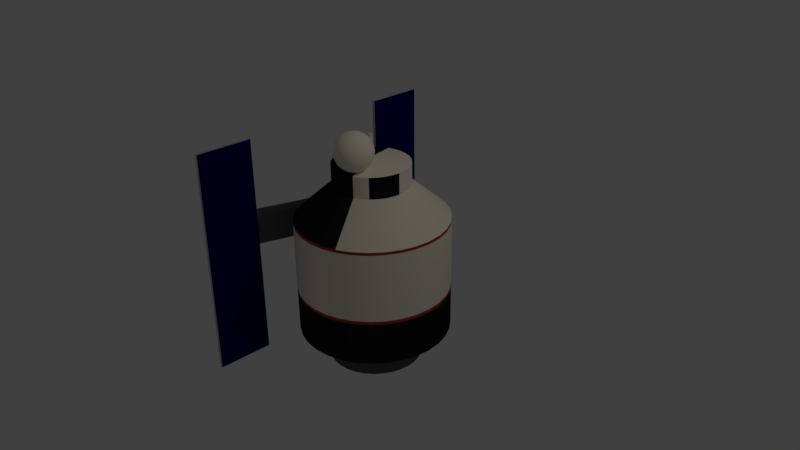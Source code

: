 # Source: Steins_Gate_Time_Machine.blend  (saved by Blender 2.77.0; exported with 4.5.12 LTS)
import bpy
from mathutils import Matrix  # noqa: F401  (used for matrix-valued properties, if any)

bpy.ops.wm.read_factory_settings(use_empty=True)
scene = bpy.context.scene
scene.name = 'Scene'

# ---- collections
col_collection_1 = bpy.data.collections.new('Collection 1'); scene.collection.children.link(col_collection_1)

# ---- materials (node trees are filled in below, after node groups)
mat_red_metal = bpy.data.materials.new('Red Metal')
mat_red_metal.alpha_threshold = 0.0
mat_red_metal.use_transparent_shadow = False
mat_red_metal.diffuse_color = (0.4315, 0.05473, 0.05473, 1.0)
mat_red_metal.roughness = 0.5
mat_white_metal = bpy.data.materials.new('White Metal')
mat_white_metal.alpha_threshold = 0.0
mat_white_metal.use_transparent_shadow = False
mat_white_metal.diffuse_color = (1.0, 0.912, 0.7428, 1.0)
mat_white_metal.roughness = 0.5
mat_black_metal = bpy.data.materials.new('Black Metal')
mat_black_metal.alpha_threshold = 0.0
mat_black_metal.use_transparent_shadow = False
mat_black_metal.diffuse_color = (0.01467, 0.01467, 0.01467, 1.0)
mat_black_metal.roughness = 0.5
mat_pv_panel = bpy.data.materials.new('PV Panel')
mat_pv_panel.alpha_threshold = 0.0
mat_pv_panel.use_transparent_shadow = False
mat_pv_panel.diffuse_color = (0.0, 1.297e-08, 0.0985, 1.0)
mat_pv_panel.roughness = 0.5
mat_shiny_gray_metal = bpy.data.materials.new('Shiny Gray Metal')
mat_shiny_gray_metal.alpha_threshold = 0.0
mat_shiny_gray_metal.use_transparent_shadow = False
mat_shiny_gray_metal.diffuse_color = (0.1107, 0.1107, 0.1107, 1.0)
mat_shiny_gray_metal.roughness = 0.5
mat_shiny_gray_metal.specular_intensity = 0.7951
mat_steel = bpy.data.materials.new('Steel')
mat_steel.alpha_threshold = 0.0
mat_steel.use_transparent_shadow = False
mat_steel.diffuse_color = (0.5382, 0.5382, 0.5382, 1.0)
mat_steel.specular_color = (0.6038, 0.6038, 0.6038)
mat_steel.roughness = 0.5
mat_steel.specular_intensity = 0.6721

# ---- node groups
ng_auto_smooth = bpy.data.node_groups.new('Auto Smooth', 'GeometryNodeTree')
_s = ng_auto_smooth.interface.new_socket(name='Geometry', in_out='OUTPUT', socket_type='NodeSocketGeometry')
_s = ng_auto_smooth.interface.new_socket(name='Geometry', in_out='INPUT', socket_type='NodeSocketGeometry')
_s = ng_auto_smooth.interface.new_socket(name='Angle', in_out='INPUT', socket_type='NodeSocketFloat')
_s.subtype = 'ANGLE'
_s.min_value = 0.0
_s.max_value = 3.142
ng_auto_smooth.is_modifier = True
_N = ng_auto_smooth.nodes; _L = ng_auto_smooth.links
n0 = _N.new('NodeGroupOutput'); n0.name = 'Group Output'; n0.location = (480, -100)
n1 = _N.new('NodeGroupInput'); n1.name = 'Group Input'; n1.location = (-420, -300)
n2 = _N.new('NodeGroupInput'); n2.name = 'Group Input.001'; n2.location = (-60, -100)
n3 = _N.new('GeometryNodeSetShadeSmooth'); n3.name = 'Set Shade Smooth'; n3.location = (120, -100)
n3.domain = 'EDGE'
n4 = _N.new('GeometryNodeSetShadeSmooth'); n4.name = 'Set Shade Smooth.001'; n4.location = (300, -100)
n5 = _N.new('GeometryNodeInputMeshEdgeAngle'); n5.name = 'Edge Angle'; n5.location = (-420, -220)
n6 = _N.new('GeometryNodeInputEdgeSmooth'); n6.name = 'Is Edge Smooth'; n6.location = (-60, -160)
n7 = _N.new('GeometryNodeInputShadeSmooth'); n7.name = 'Is Face Smooth'; n7.location = (-240, -340)
n8 = _N.new('FunctionNodeBooleanMath'); n8.name = 'Boolean Math'; n8.location = (-60, -220)
n9 = _N.new('FunctionNodeCompare'); n9.name = 'Compare'; n9.location = (-240, -180)
n9.operation = 'LESS_EQUAL'
_L.new(n5.outputs[0], n9.inputs[0])
_L.new(n4.outputs[0], n0.inputs[0])
_L.new(n1.outputs[1], n9.inputs[1])
_L.new(n9.outputs[0], n8.inputs[0])
_L.new(n7.outputs[0], n8.inputs[1])
_L.new(n2.outputs[0], n3.inputs[0])
_L.new(n6.outputs[0], n3.inputs[1])
_L.new(n3.outputs[0], n4.inputs[0])
_L.new(n8.outputs[0], n3.inputs[2])
n0.is_active_output = True

# ---- material node trees

# ---- world
world_world = bpy.data.worlds.new('World'); scene.world = world_world
world_world.color = (0.05088, 0.05088, 0.05088)
world_world.use_sun_shadow = False
world_world.sun_shadow_jitter_overblur = 0.0
world_world.cycles.sampling_method = 'MANUAL'

# ---- cameras
cam_camera = bpy.data.cameras.new('Camera')
cam_camera.clip_end = 100.0
cam_camera.lens = 35.0
cam_camera.sensor_width = 32.0
cam_camera.sensor_height = 18.0
cam_camera.ortho_scale = 7.314
cam_camera.dof.focus_distance = 0.0
cam_camera.dof.aperture_fstop = 128.0

# ---- lights
light_lamp = bpy.data.lights.new('Lamp', 'POINT')
light_lamp.transmission_factor = 0.0
light_lamp.cutoff_distance = 30.0
light_lamp.energy = 100.0
light_lamp.shadow_buffer_clip_start = 1.001
light_lamp.shadow_soft_size = 0.1
light_lamp.shadow_maximum_resolution = 0.006
light_lamp.use_absolute_resolution = True

# ---- meshes
me_time_machine_mesh = bpy.data.meshes.new('Time Machine Mesh')
me_time_machine_mesh.from_pydata([(0.0, 1.0, -1.0), (5.937e-08, 0.5, 1.0), (0.1951, 0.9808, -1.0), (0.09755, 0.4904, 1.0), (0.3827, 0.9239, -1.0), (0.1913, 0.4619, 1.0), (0.5556, 0.8315, -1.0), (0.2778, 0.4157, 1.0), (0.7071, 0.7071, -1.0), (0.3536, 0.3536, 1.0), (0.8315, 0.5556, -1.0), (0.4157, 0.2778, 1.0), (0.9239, 0.3827, -1.0), (0.4619, 0.1913, 1.0), (0.9808, 0.1951, -1.0), (0.4904, 0.09755, 1.0), (1.0, 7.55e-08, -1.0), (0.5, 1.802e-07, 1.0), (0.9808, -0.1951, -1.0), (0.4904, -0.09754, 1.0), (0.9239, -0.3827, -1.0), (0.4619, -0.1913, 1.0), (0.8315, -0.5556, -1.0), (0.4157, -0.2778, 1.0), (0.7071, -0.7071, -1.0), (0.3536, -0.3536, 1.0), (0.5556, -0.8315, -1.0), (0.2778, -0.4157, 1.0), (0.3827, -0.9239, -1.0), (0.1913, -0.4619, 1.0), (0.1951, -0.9808, -1.0), (0.09755, -0.4904, 1.0), (-3.258e-07, -1.0, -1.0), (-1.035e-07, -0.5, 1.0), (-0.1951, -0.9808, -1.0), (-0.09755, -0.4904, 1.0), (-0.3827, -0.9239, -1.0), (-0.1913, -0.4619, 1.0), (-0.5556, -0.8315, -1.0), (-0.2778, -0.4157, 1.0), (-0.7071, -0.7071, -1.0), (-0.3536, -0.3536, 1.0), (-0.8315, -0.5556, -1.0), (-0.4157, -0.2778, 1.0), (-0.9239, -0.3827, -1.0), (-0.4619, -0.1913, 1.0), (-0.9808, -0.1951, -1.0), (-0.4904, -0.09754, 1.0), (-1.0, 9.656e-07, -1.0), (-0.5, 6.253e-07, 1.0), (-0.9808, 0.1951, -1.0), (-0.4904, 0.09755, 1.0), (-0.9239, 0.3827, -1.0), (-0.4619, 0.1913, 1.0), (-0.8315, 0.5556, -1.0), (-0.4157, 0.2778, 1.0), (-0.7071, 0.7071, -1.0), (-0.3536, 0.3536, 1.0), (-0.5556, 0.8315, -1.0), (-0.2778, 0.4157, 1.0), (-0.3827, 0.9239, -1.0), (-0.1913, 0.4619, 1.0), (-0.1951, 0.9808, -1.0), (-0.09754, 0.4904, 1.0), (0.0, 1.0, -0.4342), (0.1951, 0.9808, -0.4342), (0.3827, 0.9239, -0.4342), (0.5556, 0.8315, -0.4342), (0.7071, 0.7071, -0.4342), (0.8315, 0.5556, -0.4342), (0.9239, 0.3827, -0.4342), (0.9808, 0.1951, -0.4342), (1.0, 7.55e-08, -0.4342), (0.9808, -0.1951, -0.4342), (0.9239, -0.3827, -0.4342), (0.8315, -0.5556, -0.4342), (0.7071, -0.7071, -0.4342), (0.5556, -0.8315, -0.4342), (0.3827, -0.9239, -0.4342), (0.1951, -0.9808, -0.4342), (-3.258e-07, -1.0, -0.4342), (-0.1951, -0.9808, -0.4342), (-0.3827, -0.9239, -0.4342), (-0.5556, -0.8315, -0.4342), (-0.7071, -0.7071, -0.4342), (-0.8315, -0.5556, -0.4342), (-0.9239, -0.3827, -0.4342), (-0.9808, -0.1951, -0.4342), (-1.0, 9.656e-07, -0.4342), (-0.9808, 0.1951, -0.4342), (-0.9239, 0.3827, -0.4342), (-0.8315, 0.5556, -0.4342), (-0.7071, 0.7071, -0.4342), (-0.5556, 0.8315, -0.4342), (-0.3827, 0.9239, -0.4342), (-0.1951, 0.9808, -0.4342), (0.0, 1.0, -0.391), (0.1951, 0.9808, -0.391), (0.3827, 0.9239, -0.391), (0.5556, 0.8315, -0.391), (0.7071, 0.7071, -0.391), (0.8315, 0.5556, -0.391), (0.9239, 0.3827, -0.391), (0.9808, 0.1951, -0.391), (1.0, 7.55e-08, -0.391), (0.9808, -0.1951, -0.391), (0.9239, -0.3827, -0.391), (0.8315, -0.5556, -0.391), (0.7071, -0.7071, -0.391), (0.5556, -0.8315, -0.391), (0.3827, -0.9239, -0.391), (0.1951, -0.9808, -0.391), (-3.258e-07, -1.0, -0.391), (-0.1951, -0.9808, -0.391), (-0.3827, -0.9239, -0.391), (-0.5556, -0.8315, -0.391), (-0.7071, -0.7071, -0.391), (-0.8315, -0.5556, -0.391), (-0.9239, -0.3827, -0.391), (-0.9808, -0.1951, -0.391), (-1.0, 9.656e-07, -0.391), (-0.9808, 0.1951, -0.391), (-0.9239, 0.3827, -0.391), (-0.8315, 0.5556, -0.391), (-0.7071, 0.7071, -0.391), (-0.5556, 0.8315, -0.391), (-0.3827, 0.9239, -0.391), (-0.1951, 0.9808, -0.391), (0.0, 1.0, 0.5529), (0.1951, 0.9808, 0.5529), (0.3827, 0.9239, 0.5529), (0.5556, 0.8315, 0.5529), (0.7071, 0.7071, 0.5529), (0.8315, 0.5556, 0.5529), (0.9239, 0.3827, 0.5529), (0.9808, 0.1951, 0.5529), (1.0, 7.55e-08, 0.5529), (0.9808, -0.1951, 0.5529), (0.9239, -0.3827, 0.5529), (0.8315, -0.5556, 0.5529), (0.7071, -0.7071, 0.5529), (0.5556, -0.8315, 0.5529), (0.3827, -0.9239, 0.5529), (0.1951, -0.9808, 0.5529), (-3.258e-07, -1.0, 0.5529), (-0.1951, -0.9808, 0.5529), (-0.3827, -0.9239, 0.5529), (-0.5556, -0.8315, 0.5529), (-0.7071, -0.7071, 0.5529), (-0.8315, -0.5556, 0.5529), (-0.9239, -0.3827, 0.5529), (-0.9808, -0.1951, 0.5529), (-1.0, 9.656e-07, 0.5529), (-0.9808, 0.1951, 0.5529), (-0.9239, 0.3827, 0.5529), (-0.8315, 0.5556, 0.5529), (-0.7071, 0.7071, 0.5529), (-0.5556, 0.8315, 0.5529), (-0.3827, 0.9239, 0.5529), (-0.1951, 0.9808, 0.5529), (0.09755, 0.4904, 1.28), (5.937e-08, 0.5, 1.28), (0.1913, 0.4619, 1.28), (0.2778, 0.4157, 1.28), (0.3536, 0.3536, 1.28), (0.4157, 0.2778, 1.28), (0.4619, 0.1913, 1.28), (0.4904, 0.09755, 1.28), (0.5, 1.802e-07, 1.28), (0.4904, -0.09754, 1.28), (0.4619, -0.1913, 1.28), (0.4157, -0.2778, 1.28), (0.3536, -0.3536, 1.28), (0.2778, -0.4157, 1.28), (0.1913, -0.4619, 1.28), (0.09755, -0.4904, 1.28), (-1.035e-07, -0.5, 1.28), (-0.09755, -0.4904, 1.28), (-0.1913, -0.4619, 1.28), (-0.2778, -0.4157, 1.28), (-0.3536, -0.3536, 1.28), (-0.4157, -0.2778, 1.28), (-0.4619, -0.1913, 1.28), (-0.4904, -0.09754, 1.28), (-0.5, 6.253e-07, 1.28), (-0.4904, 0.09755, 1.28), (-0.4619, 0.1913, 1.28), (-0.4157, 0.2778, 1.28), (-0.3536, 0.3536, 1.28), (-0.2778, 0.4157, 1.28), (-0.1913, 0.4619, 1.28), (-0.09754, 0.4904, 1.28), (0.00848, 0.04263, 1.338), (1.08e-07, 0.04346, 1.338), (0.01663, 0.04016, 1.338), (0.02415, 0.03614, 1.338), (0.03073, 0.03073, 1.338), (0.03614, 0.02415, 1.338), (0.04016, 0.01663, 1.338), (0.04263, 0.00848, 1.338), (0.04346, 3.007e-07, 1.338), (0.04263, -0.008479, 1.338), (0.04016, -0.01663, 1.338), (0.03614, -0.02415, 1.338), (0.03073, -0.03073, 1.338), (0.02415, -0.03614, 1.338), (0.01663, -0.04016, 1.338), (0.00848, -0.04263, 1.338), (9.386e-08, -0.04346, 1.338), (-0.008479, -0.04263, 1.338), (-0.01663, -0.04016, 1.338), (-0.02415, -0.03614, 1.338), (-0.03073, -0.03073, 1.338), (-0.03614, -0.02415, 1.338), (-0.04016, -0.01663, 1.338), (-0.04263, -0.008479, 1.338), (-0.04346, 3.394e-07, 1.338), (-0.04263, 0.00848, 1.338), (-0.04016, 0.01663, 1.338), (-0.03614, 0.02415, 1.338), (-0.03073, 0.03073, 1.338), (-0.02415, 0.03614, 1.338), (-0.01663, 0.04016, 1.338), (-0.008479, 0.04263, 1.338), (0.004603, 0.02314, 1.338), (1.097e-07, 0.02359, 1.338), (0.009029, 0.0218, 1.338), (0.01311, 0.01962, 1.338), (0.01668, 0.01668, 1.338), (0.01962, 0.01311, 1.338), (0.0218, 0.009029, 1.338), (0.02314, 0.004603, 1.338), (0.02359, 3.049e-07, 1.338), (0.02314, -0.004603, 1.338), (0.0218, -0.009029, 1.338), (0.01962, -0.01311, 1.338), (0.01668, -0.01668, 1.338), (0.01311, -0.01962, 1.338), (0.009029, -0.0218, 1.338), (0.004603, -0.02314, 1.338), (1.02e-07, -0.02359, 1.338), (-0.004603, -0.02314, 1.338), (-0.009029, -0.0218, 1.338), (-0.01311, -0.01962, 1.338), (-0.01668, -0.01668, 1.338), (-0.01962, -0.01311, 1.338), (-0.0218, -0.009029, 1.338), (-0.02314, -0.004603, 1.338), (-0.02359, 3.259e-07, 1.338), (-0.02314, 0.004603, 1.338), (-0.0218, 0.009029, 1.338), (-0.01962, 0.01311, 1.338), (-0.01668, 0.01668, 1.338), (-0.01311, 0.01962, 1.338), (-0.009029, 0.0218, 1.338), (-0.004603, 0.02314, 1.338), (0.004603, 0.02314, 1.648), (1.097e-07, 0.02359, 1.648), (0.009029, 0.0218, 1.648), (0.01311, 0.01962, 1.648), (0.01668, 0.01668, 1.648), (0.01962, 0.01311, 1.648), (0.0218, 0.009029, 1.648), (0.02314, 0.004603, 1.648), (0.02359, 3.049e-07, 1.648), (0.02314, -0.004603, 1.648), (0.0218, -0.009029, 1.648), (0.01962, -0.01311, 1.648), (0.01668, -0.01668, 1.648), (0.01311, -0.01962, 1.648), (0.009029, -0.0218, 1.648), (0.004603, -0.02314, 1.648), (1.02e-07, -0.02359, 1.648), (-0.004603, -0.02314, 1.648), (-0.009029, -0.0218, 1.648), (-0.01311, -0.01962, 1.648), (-0.01668, -0.01668, 1.648), (-0.01962, -0.01311, 1.648), (-0.0218, -0.009029, 1.648), (-0.02314, -0.004603, 1.648), (-0.02359, 3.259e-07, 1.648), (-0.02314, 0.004603, 1.648), (-0.0218, 0.009029, 1.648), (-0.01962, 0.01311, 1.648), (-0.01668, 0.01668, 1.648), (-0.01311, 0.01962, 1.648), (-0.009029, 0.0218, 1.648), (-0.004603, 0.02314, 1.648), (0.1951, 0.9808, 0.5123), (0.3827, 0.9239, 0.5123), (0.5556, 0.8315, 0.5123), (0.7071, 0.7071, 0.5123), (0.8315, 0.5556, 0.5123), (0.9239, 0.3827, 0.5123), (0.9808, 0.1951, 0.5123), (1.0, 7.55e-08, 0.5123), (0.9808, -0.1951, 0.5123), (0.9239, -0.3827, 0.5123), (0.8315, -0.5556, 0.5123), (0.7071, -0.7071, 0.5123), (0.5556, -0.8315, 0.5123), (0.3827, -0.9239, 0.5123), (0.1951, -0.9808, 0.5123), (-3.258e-07, -1.0, 0.5123), (-0.1951, -0.9808, 0.5123), (-0.3827, -0.9239, 0.5123), (-0.5556, -0.8315, 0.5123), (-0.7071, -0.7071, 0.5123), (-0.8315, -0.5556, 0.5123), (-0.9239, -0.3827, 0.5123), (-0.9808, -0.1951, 0.5123), (-1.0, 9.656e-07, 0.5123), (-0.9808, 0.1951, 0.5123), (-0.9239, 0.3827, 0.5123), (-0.8315, 0.5556, 0.5123), (-0.7071, 0.7071, 0.5123), (-0.5556, 0.8315, 0.5123), (-0.3827, 0.9239, 0.5123), (-0.1951, 0.9808, 0.5123), (0.0, 1.0, 0.5123), (4.491e-08, 0.6218, -1.039), (0.1213, 0.6099, -1.039), (0.238, 0.5745, -1.039), (0.3455, 0.517, -1.039), (0.4397, 0.4397, -1.039), (0.517, 0.3455, -1.039), (0.5745, 0.238, -1.039), (0.6099, 0.1213, -1.039), (0.6218, 1.547e-07, -1.039), (0.6099, -0.1213, -1.039), (0.5745, -0.238, -1.039), (0.517, -0.3455, -1.039), (0.4397, -0.4397, -1.039), (0.3455, -0.517, -1.039), (0.238, -0.5745, -1.039), (0.1213, -0.6099, -1.039), (-1.577e-07, -0.6218, -1.039), (-0.1213, -0.6099, -1.039), (-0.238, -0.5745, -1.039), (-0.3455, -0.517, -1.039), (-0.4397, -0.4397, -1.039), (-0.517, -0.3455, -1.039), (-0.5745, -0.238, -1.039), (-0.6099, -0.1213, -1.039), (-0.6218, 7.082e-07, -1.039), (-0.6099, 0.1213, -1.039), (-0.5745, 0.238, -1.039), (-0.517, 0.3455, -1.039), (-0.4397, 0.4397, -1.039), (-0.3455, 0.517, -1.039), (-0.238, 0.5745, -1.039), (-0.1213, 0.6099, -1.039), (4.491e-08, 0.6218, -1.43), (0.1213, 0.6099, -1.43), (0.238, 0.5745, -1.43), (0.3455, 0.517, -1.43), (0.4397, 0.4397, -1.43), (0.517, 0.3455, -1.43), (0.5745, 0.238, -1.43), (0.6099, 0.1213, -1.43), (0.6218, 1.547e-07, -1.43), (0.6099, -0.1213, -1.43), (0.5745, -0.238, -1.43), (0.517, -0.3455, -1.43), (0.4397, -0.4397, -1.43), (0.3455, -0.517, -1.43), (0.238, -0.5745, -1.43), (0.1213, -0.6099, -1.43), (-1.577e-07, -0.6218, -1.43), (-0.1213, -0.6099, -1.43), (-0.238, -0.5745, -1.43), (-0.3455, -0.517, -1.43), (-0.4397, -0.4397, -1.43), (-0.517, -0.3455, -1.43), (-0.5745, -0.238, -1.43), (-0.6099, -0.1213, -1.43), (-0.6218, 7.082e-07, -1.43), (-0.6099, 0.1213, -1.43), (-0.5745, 0.238, -1.43), (-0.517, 0.3455, -1.43), (-0.4397, 0.4397, -1.43), (-0.3455, 0.517, -1.43), (-0.238, 0.5745, -1.43), (-0.1213, 0.6099, -1.43), (-0.4653, -0.3109, -1.312), (-0.3957, -0.3957, -1.312), (0.5596, 1.688e-07, -1.312), (0.5489, 0.1092, -1.312), (-0.517, -0.2142, -1.312), (0.5489, -0.1092, -1.312), (-0.5489, -0.1092, -1.312), (0.517, -0.2142, -1.312), (-0.5596, 6.669e-07, -1.312), (0.4653, -0.3109, -1.312), (-0.5489, 0.1092, -1.312), (0.3957, -0.3957, -1.312), (-0.517, 0.2142, -1.312), (0.3109, -0.4653, -1.312), (-0.4653, 0.3109, -1.312), (0.2142, -0.517, -1.312), (0.1092, 0.5489, -1.312), (5.057e-08, 0.5596, -1.312), (-0.3957, 0.3957, -1.312), (0.1092, -0.5489, -1.312), (0.2142, 0.517, -1.312), (-0.3109, 0.4653, -1.312), (-1.318e-07, -0.5596, -1.312), (0.3109, 0.4653, -1.312), (-0.2142, 0.517, -1.312), (-0.1092, -0.5489, -1.312), (0.3957, 0.3957, -1.312), (-0.1092, 0.5489, -1.312), (-0.2142, -0.517, -1.312), (0.4653, 0.3109, -1.312), (-0.3109, -0.4653, -1.312), (0.517, 0.2142, -1.312), (-0.3957, -0.3957, -1.176), (0.5489, 0.1092, -1.176), (5.057e-08, 0.5596, -1.176), (-0.4653, -0.3109, -1.176), (0.5596, 1.688e-07, -1.176), (-0.517, -0.2142, -1.176), (0.5489, -0.1092, -1.176), (-0.5489, -0.1092, -1.176), (0.517, -0.2142, -1.176), (-0.5596, 6.669e-07, -1.176), (0.4653, -0.3109, -1.176), (-0.5489, 0.1092, -1.176), (0.3957, -0.3957, -1.176), (-0.517, 0.2142, -1.176), (0.3109, -0.4653, -1.176), (-0.4653, 0.3109, -1.176), (0.2142, -0.517, -1.176), (0.1092, 0.5489, -1.176), (-0.3957, 0.3957, -1.176), (0.1092, -0.5489, -1.176), (0.2142, 0.517, -1.176), (-0.3109, 0.4653, -1.176), (-1.318e-07, -0.5596, -1.176), (0.3109, 0.4653, -1.176), (-0.2142, 0.517, -1.176), (-0.1092, -0.5489, -1.176), (0.3957, 0.3957, -1.176), (-0.1092, 0.5489, -1.176), (-0.2142, -0.517, -1.176), (0.4653, 0.3109, -1.176), (-0.3109, -0.4653, -1.176), (0.517, 0.2142, -1.176), (-1.06, -1.764, -1.436), (-1.06, -1.014, -1.436), (-1.06, -1.764, -0.6864), (-1.06, -1.014, -0.6864), (-1.06, -1.764, 0.06362), (-1.06, -1.014, 0.06362), (-1.06, -1.764, 0.8136), (-1.06, -1.014, 0.8136), (-1.06, -1.764, 1.564), (-1.06, -1.014, 1.564), (-0.8022, -0.05269, 0.5097), (-0.8022, -0.05269, 0.1097), (-1.093, -1.392, 0.5097), (-1.093, -1.392, 0.1097), (-0.9977, 0.004688, 0.5097), (-0.9977, 0.004688, 0.1097), (-1.292, -1.349, 0.5097), (-1.292, -1.349, 0.1097), (-1.102, -1.764, -0.6864), (-1.102, -1.764, -1.436), (-1.102, -1.014, -1.436), (-1.102, -1.014, -0.6864), (-1.102, -1.764, 0.06362), (-1.102, -1.014, 0.06362), (-1.102, -1.764, 0.8136), (-1.102, -1.014, 0.8136), (-1.102, -1.764, 1.564), (-1.102, -1.014, 1.564), (-1.293, -0.9643, 0.5097), (-1.293, -0.9643, 0.1097), (-1.098, -1.022, 0.5097), (-1.098, -1.022, 0.1097), (-1.06, 1.763, -1.436), (-1.06, 1.013, -1.436), (-1.06, 1.763, -0.6864), (-1.06, 1.013, -0.6864), (-1.06, 1.763, 0.06362), (-1.06, 1.013, 0.06362), (-1.06, 1.763, 0.8136), (-1.06, 1.013, 0.8136), (-1.06, 1.763, 1.564), (-1.06, 1.013, 1.564), (-0.8022, 0.05156, 0.5097), (-0.8022, 0.05156, 0.1097), (-1.093, 1.391, 0.5097), (-1.093, 1.391, 0.1097), (-0.9977, -0.005819, 0.5097), (-0.9977, -0.005819, 0.1097), (-1.292, 1.348, 0.5097), (-1.292, 1.348, 0.1097), (-1.102, 1.763, -0.6864), (-1.102, 1.763, -1.436), (-1.102, 1.013, -1.436), (-1.102, 1.013, -0.6864), (-1.102, 1.763, 0.06362), (-1.102, 1.013, 0.06362), (-1.102, 1.763, 0.8136), (-1.102, 1.013, 0.8136), (-1.102, 1.763, 1.564), (-1.102, 1.013, 1.564), (-1.293, 0.9632, 0.5097), (-1.293, 0.9632, 0.1097), (-1.098, 1.021, 0.5097), (-1.098, 1.021, 0.1097), (0.0909, -0.3463, 1.284), (0.2718, -0.4777, 1.422), (0.0218, -0.5589, 1.422), (-0.1327, -0.3463, 1.422), (0.0218, -0.1336, 1.422), (0.2718, -0.2148, 1.422), (0.16, -0.5589, 1.646), (-0.09001, -0.4777, 1.646), (-0.09001, -0.2148, 1.646), (0.16, -0.1336, 1.646), (0.3145, -0.3463, 1.646), (0.0909, -0.3463, 1.784), (0.03269, -0.5254, 1.37), (0.05028, -0.4713, 1.322), (0.07149, -0.406, 1.292), (0.1417, -0.3832, 1.292), (0.1972, -0.4235, 1.322), (0.2433, -0.457, 1.37), (0.2239, -0.5167, 1.409), (0.1566, -0.5485, 1.403), (0.08349, -0.5623, 1.409), (0.2941, -0.2725, 1.409), (0.3036, -0.3463, 1.403), (0.2941, -0.4201, 1.409), (0.1417, -0.3094, 1.292), (0.1972, -0.269, 1.322), (0.2433, -0.2355, 1.37), (-0.09746, -0.3463, 1.37), (-0.04054, -0.3463, 1.322), (0.02811, -0.3463, 1.292), (-0.0301, -0.5254, 1.409), (-0.08115, -0.4713, 1.403), (-0.1169, -0.406, 1.409), (0.03269, -0.1671, 1.37), (0.05028, -0.2213, 1.322), (0.07149, -0.2865, 1.292), (-0.1169, -0.2865, 1.409), (-0.08115, -0.2213, 1.403), (-0.0301, -0.1671, 1.409), (0.08349, -0.1302, 1.409), (0.1566, -0.144, 1.403), (0.2239, -0.1758, 1.409), (0.3301, -0.3832, 1.597), (0.3287, -0.4235, 1.534), (0.3061, -0.457, 1.472), (0.3061, -0.2355, 1.472), (0.3287, -0.269, 1.534), (0.3301, -0.3094, 1.597), (0.1297, -0.5851, 1.597), (0.0909, -0.5963, 1.534), (0.05209, -0.5851, 1.472), (0.2627, -0.5167, 1.472), (0.2378, -0.5485, 1.534), (0.1999, -0.5623, 1.597), (-0.1243, -0.457, 1.597), (-0.1469, -0.4235, 1.534), (-0.1483, -0.3832, 1.472), (-0.01811, -0.5623, 1.472), (-0.05605, -0.5485, 1.534), (-0.08089, -0.5167, 1.597), (-0.08089, -0.1758, 1.597), (-0.05605, -0.144, 1.534), (-0.01811, -0.1302, 1.472), (-0.1483, -0.3094, 1.472), (-0.1469, -0.269, 1.534), (-0.1243, -0.2355, 1.597), (0.1999, -0.1302, 1.597), (0.2378, -0.144, 1.534), (0.2627, -0.1758, 1.472), (0.05209, -0.1074, 1.472), (0.0909, -0.09626, 1.534), (0.1297, -0.1074, 1.597), (0.2987, -0.406, 1.66), (0.2629, -0.4713, 1.666), (0.2119, -0.5254, 1.66), (0.09831, -0.5623, 1.66), (0.02518, -0.5485, 1.666), (-0.04209, -0.5167, 1.66), (-0.1123, -0.4201, 1.66), (-0.1218, -0.3463, 1.666), (-0.1123, -0.2725, 1.66), (-0.04209, -0.1758, 1.66), (0.02518, -0.144, 1.666), (0.09831, -0.1302, 1.66), (0.2119, -0.1671, 1.66), (0.2629, -0.2213, 1.666), (0.2987, -0.2865, 1.66), (0.1103, -0.406, 1.776), (0.1315, -0.4713, 1.747), (0.1491, -0.5254, 1.699), (0.2793, -0.3463, 1.699), (0.2223, -0.3463, 1.747), (0.1537, -0.3463, 1.776), (0.0401, -0.3832, 1.776), (-0.01543, -0.4235, 1.747), (-0.06149, -0.457, 1.699), (0.0401, -0.3094, 1.776), (-0.01543, -0.269, 1.747), (-0.06149, -0.2355, 1.699), (0.1103, -0.2865, 1.776), (0.1315, -0.2213, 1.747), (0.1491, -0.1671, 1.699), (0.1813, -0.2805, 1.758), (0.2504, -0.2805, 1.715), (0.2027, -0.2148, 1.715), (0.05635, -0.2399, 1.758), (0.0777, -0.1742, 1.715), (0.0004452, -0.1993, 1.715), (-0.02091, -0.3463, 1.758), (-0.07681, -0.3056, 1.715), (-0.07681, -0.3869, 1.715), (0.05635, -0.4526, 1.758), (0.0004452, -0.4932, 1.715), (0.0777, -0.5183, 1.715), (0.1813, -0.412, 1.758), (0.2027, -0.4777, 1.715), (0.2504, -0.412, 1.715), (0.3063, -0.2399, 1.603), (0.2932, -0.1993, 1.534), (0.2586, -0.1742, 1.603), (0.05635, -0.1085, 1.603), (0.01364, -0.1085, 1.534), (-0.02091, -0.1336, 1.603), (-0.1459, -0.3056, 1.603), (-0.1591, -0.3463, 1.534), (-0.1459, -0.3869, 1.603), (-0.02091, -0.5589, 1.603), (0.01364, -0.584, 1.534), (0.05635, -0.584, 1.603), (0.2586, -0.5183, 1.603), (0.2932, -0.4932, 1.534), (0.3063, -0.4526, 1.603), (0.1682, -0.1085, 1.534), (0.2027, -0.1336, 1.465), (0.1254, -0.1085, 1.465), (-0.1114, -0.1993, 1.534), (-0.07681, -0.1742, 1.465), (-0.1246, -0.2399, 1.465), (-0.1114, -0.4932, 1.534), (-0.1246, -0.4526, 1.465), (-0.07681, -0.5183, 1.465), (0.1682, -0.584, 1.534), (0.1254, -0.584, 1.465), (0.2027, -0.5589, 1.465), (0.3409, -0.3463, 1.534), (0.3277, -0.3869, 1.465), (0.3277, -0.3056, 1.465), (0.1813, -0.1993, 1.353), (0.1254, -0.2399, 1.311), (0.1041, -0.1742, 1.353), (-0.02091, -0.2148, 1.353), (0.0004457, -0.2805, 1.311), (-0.06865, -0.2805, 1.353), (-0.06865, -0.412, 1.353), (0.0004457, -0.412, 1.311), (-0.02091, -0.4777, 1.353), (0.2586, -0.3056, 1.353), (0.2586, -0.3869, 1.353), (0.2027, -0.3463, 1.311), (0.1041, -0.5183, 1.353), (0.1254, -0.4526, 1.311), (0.1813, -0.4932, 1.353)], [], [(128, 1, 3, 129), (129, 3, 5, 130), (130, 5, 7, 131), (131, 7, 9, 132), (132, 9, 11, 133), (133, 11, 13, 134), (134, 13, 15, 135), (135, 15, 17, 136), (136, 17, 19, 137), (137, 19, 21, 138), (138, 21, 23, 139), (139, 23, 25, 140), (140, 25, 27, 141), (141, 27, 29, 142), (142, 29, 31, 143), (143, 31, 33, 144), (144, 33, 35, 145), (145, 35, 37, 146), (146, 37, 39, 147), (147, 39, 41, 148), (148, 41, 43, 149), (149, 43, 45, 150), (150, 45, 47, 151), (151, 47, 49, 152), (152, 49, 51, 153), (153, 51, 53, 154), (154, 53, 55, 155), (155, 55, 57, 156), (156, 57, 59, 157), (157, 59, 61, 158), (45, 43, 181, 182), (158, 61, 63, 159), (159, 63, 1, 128), (16, 18, 329, 328), (62, 95, 64, 0), (60, 94, 95, 62), (58, 93, 94, 60), (56, 92, 93, 58), (54, 91, 92, 56), (52, 90, 91, 54), (50, 89, 90, 52), (48, 88, 89, 50), (46, 87, 88, 48), (44, 86, 87, 46), (42, 85, 86, 44), (40, 84, 85, 42), (38, 83, 84, 40), (36, 82, 83, 38), (34, 81, 82, 36), (32, 80, 81, 34), (30, 79, 80, 32), (28, 78, 79, 30), (26, 77, 78, 28), (24, 76, 77, 26), (22, 75, 76, 24), (20, 74, 75, 22), (18, 73, 74, 20), (16, 72, 73, 18), (14, 71, 72, 16), (12, 70, 71, 14), (10, 69, 70, 12), (8, 68, 69, 10), (6, 67, 68, 8), (4, 66, 67, 6), (2, 65, 66, 4), (0, 64, 65, 2), (95, 127, 96, 64), (94, 126, 127, 95), (93, 125, 126, 94), (92, 124, 125, 93), (91, 123, 124, 92), (90, 122, 123, 91), (89, 121, 122, 90), (88, 120, 121, 89), (87, 119, 120, 88), (86, 118, 119, 87), (85, 117, 118, 86), (84, 116, 117, 85), (83, 115, 116, 84), (82, 114, 115, 83), (81, 113, 114, 82), (80, 112, 113, 81), (79, 111, 112, 80), (78, 110, 111, 79), (77, 109, 110, 78), (76, 108, 109, 77), (75, 107, 108, 76), (74, 106, 107, 75), (73, 105, 106, 74), (72, 104, 105, 73), (71, 103, 104, 72), (70, 102, 103, 71), (69, 101, 102, 70), (68, 100, 101, 69), (67, 99, 100, 68), (66, 98, 99, 67), (65, 97, 98, 66), (64, 96, 97, 65), (318, 159, 128, 319), (317, 158, 159, 318), (316, 157, 158, 317), (315, 156, 157, 316), (314, 155, 156, 315), (313, 154, 155, 314), (312, 153, 154, 313), (311, 152, 153, 312), (310, 151, 152, 311), (309, 150, 151, 310), (308, 149, 150, 309), (307, 148, 149, 308), (306, 147, 148, 307), (305, 146, 147, 306), (304, 145, 146, 305), (303, 144, 145, 304), (302, 143, 144, 303), (301, 142, 143, 302), (300, 141, 142, 301), (299, 140, 141, 300), (298, 139, 140, 299), (297, 138, 139, 298), (296, 137, 138, 297), (295, 136, 137, 296), (294, 135, 136, 295), (293, 134, 135, 294), (292, 133, 134, 293), (291, 132, 133, 292), (290, 131, 132, 291), (289, 130, 131, 290), (288, 129, 130, 289), (319, 128, 129, 288), (166, 165, 197, 198), (63, 61, 190, 191), (19, 17, 168, 169), (37, 35, 177, 178), (55, 53, 186, 187), (11, 9, 164, 165), (29, 27, 173, 174), (3, 1, 161, 160), (47, 45, 182, 183), (1, 63, 191, 161), (21, 19, 169, 170), (39, 37, 178, 179), (57, 55, 187, 188), (13, 11, 165, 166), (31, 29, 174, 175), (49, 47, 183, 184), (5, 3, 160, 162), (23, 21, 170, 171), (41, 39, 179, 180), (59, 57, 188, 189), (15, 13, 166, 167), (33, 31, 175, 176), (51, 49, 184, 185), (7, 5, 162, 163), (25, 23, 171, 172), (43, 41, 180, 181), (61, 59, 189, 190), (17, 15, 167, 168), (35, 33, 176, 177), (53, 51, 185, 186), (9, 7, 163, 164), (27, 25, 172, 173), (201, 200, 232, 233), (180, 179, 211, 212), (167, 166, 198, 199), (181, 180, 212, 213), (168, 167, 199, 200), (182, 181, 213, 214), (169, 168, 200, 201), (183, 182, 214, 215), (170, 169, 201, 202), (184, 183, 215, 216), (171, 170, 202, 203), (185, 184, 216, 217), (172, 171, 203, 204), (186, 185, 217, 218), (173, 172, 204, 205), (187, 186, 218, 219), (174, 173, 205, 206), (160, 161, 193, 192), (188, 187, 219, 220), (175, 174, 206, 207), (162, 160, 192, 194), (189, 188, 220, 221), (176, 175, 207, 208), (163, 162, 194, 195), (190, 189, 221, 222), (177, 176, 208, 209), (164, 163, 195, 196), (191, 190, 222, 223), (178, 177, 209, 210), (165, 164, 196, 197), (161, 191, 223, 193), (179, 178, 210, 211), (236, 235, 267, 268), (215, 214, 246, 247), (202, 201, 233, 234), (216, 215, 247, 248), (203, 202, 234, 235), (217, 216, 248, 249), (204, 203, 235, 236), (218, 217, 249, 250), (205, 204, 236, 237), (219, 218, 250, 251), (206, 205, 237, 238), (192, 193, 225, 224), (220, 219, 251, 252), (207, 206, 238, 239), (194, 192, 224, 226), (221, 220, 252, 253), (208, 207, 239, 240), (195, 194, 226, 227), (222, 221, 253, 254), (209, 208, 240, 241), (196, 195, 227, 228), (223, 222, 254, 255), (210, 209, 241, 242), (197, 196, 228, 229), (193, 223, 255, 225), (211, 210, 242, 243), (198, 197, 229, 230), (212, 211, 243, 244), (199, 198, 230, 231), (213, 212, 244, 245), (200, 199, 231, 232), (214, 213, 245, 246), (256, 257, 287, 286, 285, 284, 283, 282, 281, 280, 279, 278, 277, 276, 275, 274, 273, 272, 271, 270, 269, 268, 267, 266, 265, 264, 263, 262, 261, 260, 259, 258), (250, 249, 281, 282), (237, 236, 268, 269), (251, 250, 282, 283), (238, 237, 269, 270), (224, 225, 257, 256), (252, 251, 283, 284), (239, 238, 270, 271), (226, 224, 256, 258), (253, 252, 284, 285), (240, 239, 271, 272), (227, 226, 258, 259), (254, 253, 285, 286), (241, 240, 272, 273), (228, 227, 259, 260), (255, 254, 286, 287), (242, 241, 273, 274), (229, 228, 260, 261), (225, 255, 287, 257), (243, 242, 274, 275), (230, 229, 261, 262), (244, 243, 275, 276), (231, 230, 262, 263), (245, 244, 276, 277), (232, 231, 263, 264), (246, 245, 277, 278), (233, 232, 264, 265), (247, 246, 278, 279), (234, 233, 265, 266), (248, 247, 279, 280), (235, 234, 266, 267), (249, 248, 280, 281), (96, 319, 288, 97), (97, 288, 289, 98), (98, 289, 290, 99), (99, 290, 291, 100), (100, 291, 292, 101), (101, 292, 293, 102), (102, 293, 294, 103), (103, 294, 295, 104), (104, 295, 296, 105), (105, 296, 297, 106), (106, 297, 298, 107), (107, 298, 299, 108), (108, 299, 300, 109), (109, 300, 301, 110), (110, 301, 302, 111), (111, 302, 303, 112), (112, 303, 304, 113), (113, 304, 305, 114), (114, 305, 306, 115), (115, 306, 307, 116), (116, 307, 308, 117), (117, 308, 309, 118), (118, 309, 310, 119), (119, 310, 311, 120), (120, 311, 312, 121), (121, 312, 313, 122), (122, 313, 314, 123), (123, 314, 315, 124), (124, 315, 316, 125), (125, 316, 317, 126), (126, 317, 318, 127), (127, 318, 319, 96), (385, 384, 373, 372), (34, 36, 338, 337), (52, 54, 347, 346), (8, 10, 325, 324), (26, 28, 334, 333), (44, 46, 343, 342), (0, 2, 321, 320), (62, 0, 320, 351), (18, 20, 330, 329), (36, 38, 339, 338), (54, 56, 348, 347), (10, 12, 326, 325), (28, 30, 335, 334), (46, 48, 344, 343), (2, 4, 322, 321), (20, 22, 331, 330), (38, 40, 340, 339), (56, 58, 349, 348), (12, 14, 327, 326), (30, 32, 336, 335), (48, 50, 345, 344), (4, 6, 323, 322), (22, 24, 332, 331), (40, 42, 341, 340), (58, 60, 350, 349), (14, 16, 328, 327), (32, 34, 337, 336), (50, 52, 346, 345), (6, 8, 324, 323), (24, 26, 333, 332), (42, 44, 342, 341), (60, 62, 351, 350), (352, 353, 354, 355, 356, 357, 358, 359, 360, 361, 362, 363, 364, 365, 366, 367, 368, 369, 370, 371, 372, 373, 374, 375, 376, 377, 378, 379, 380, 381, 382, 383), (387, 386, 360, 359), (384, 388, 374, 373), (386, 389, 361, 360), (388, 390, 375, 374), (389, 391, 362, 361), (390, 392, 376, 375), (391, 393, 363, 362), (392, 394, 377, 376), (393, 395, 364, 363), (394, 396, 378, 377), (395, 397, 365, 364), (396, 398, 379, 378), (397, 399, 366, 365), (401, 400, 353, 352), (398, 402, 380, 379), (399, 403, 367, 366), (400, 404, 354, 353), (402, 405, 381, 380), (403, 406, 368, 367), (404, 407, 355, 354), (405, 408, 382, 381), (406, 409, 369, 368), (407, 410, 356, 355), (408, 411, 383, 382), (409, 412, 370, 369), (410, 413, 357, 356), (411, 401, 352, 383), (412, 414, 371, 370), (413, 415, 358, 357), (414, 385, 372, 371), (415, 387, 359, 358), (447, 417, 387, 415), (446, 416, 385, 414), (445, 447, 415, 413), (444, 446, 414, 412), (443, 418, 401, 411), (442, 445, 413, 410), (441, 444, 412, 409), (440, 443, 411, 408), (439, 442, 410, 407), (438, 441, 409, 406), (437, 440, 408, 405), (436, 439, 407, 404), (435, 438, 406, 403), (434, 437, 405, 402), (433, 436, 404, 400), (432, 435, 403, 399), (431, 434, 402, 398), (418, 433, 400, 401), (430, 432, 399, 397), (429, 431, 398, 396), (428, 430, 397, 395), (427, 429, 396, 394), (426, 428, 395, 393), (425, 427, 394, 392), (424, 426, 393, 391), (423, 425, 392, 390), (422, 424, 391, 389), (421, 423, 390, 388), (420, 422, 389, 386), (419, 421, 388, 384), (417, 420, 386, 387), (416, 419, 384, 385), (340, 341, 419, 416), (327, 328, 420, 417), (341, 342, 421, 419), (328, 329, 422, 420), (342, 343, 423, 421), (329, 330, 424, 422), (343, 344, 425, 423), (330, 331, 426, 424), (344, 345, 427, 425), (331, 332, 428, 426), (345, 346, 429, 427), (332, 333, 430, 428), (346, 347, 431, 429), (333, 334, 432, 430), (320, 321, 433, 418), (347, 348, 434, 431), (334, 335, 435, 432), (321, 322, 436, 433), (348, 349, 437, 434), (335, 336, 438, 435), (322, 323, 439, 436), (349, 350, 440, 437), (336, 337, 441, 438), (323, 324, 442, 439), (350, 351, 443, 440), (337, 338, 444, 441), (324, 325, 445, 442), (351, 320, 418, 443), (338, 339, 446, 444), (325, 326, 447, 445), (339, 340, 416, 446), (326, 327, 417, 447), (448, 449, 451, 450), (450, 451, 453, 452), (452, 453, 455, 454), (454, 455, 457, 456), (477, 463, 459, 479), (480, 482, 483, 481), (476, 462, 463, 477), (478, 458, 462, 476), (460, 464, 465, 461), (482, 484, 485, 483), (467, 466, 469, 468), (466, 470, 471, 469), (470, 472, 473, 471), (472, 474, 475, 473), (452, 470, 466, 450), (455, 457, 475, 473), (448, 467, 468, 449), (453, 455, 473, 471), (451, 453, 471, 469), (457, 456, 474, 475), (449, 451, 469, 468), (456, 474, 472, 454), (450, 466, 467, 448), (454, 472, 470, 452), (458, 478, 479, 459), (460, 478, 476, 464), (464, 476, 477, 465), (465, 477, 479, 461), (484, 486, 487, 485), (486, 488, 489, 487), (509, 511, 491, 495), (508, 509, 495, 494), (510, 508, 494, 490), (492, 493, 497, 496), (499, 500, 501, 498), (498, 501, 503, 502), (502, 503, 505, 504), (504, 505, 507, 506), (484, 482, 498, 502), (487, 505, 507, 489), (480, 481, 500, 499), (485, 503, 505, 487), (483, 501, 503, 485), (489, 507, 506, 488), (481, 500, 501, 483), (488, 486, 504, 506), (482, 480, 499, 498), (486, 484, 502, 504), (490, 491, 511, 510), (492, 496, 508, 510), (496, 497, 509, 508), (497, 493, 511, 509), (512, 527, 526), (513, 529, 535), (512, 526, 541), (512, 541, 547), (512, 547, 536), (513, 535, 556), (514, 532, 562), (515, 544, 568), (516, 550, 574), (517, 553, 580), (513, 556, 563), (514, 562, 569), (515, 568, 575), (516, 574, 581), (517, 580, 557), (518, 586, 601), (519, 589, 607), (520, 592, 610), (521, 595, 613), (522, 598, 602), (604, 611, 523), (603, 614, 604), (602, 615, 603), (604, 614, 611), (614, 612, 611), (603, 615, 614), (615, 616, 614), (614, 616, 612), (616, 613, 612), (602, 598, 615), (598, 597, 615), (615, 597, 616), (597, 596, 616), (616, 596, 613), (596, 521, 613), (611, 608, 523), (612, 617, 611), (613, 618, 612), (611, 617, 608), (617, 609, 608), (612, 618, 617), (618, 619, 617), (617, 619, 609), (619, 610, 609), (613, 595, 618), (595, 594, 618), (618, 594, 619), (594, 593, 619), (619, 593, 610), (593, 520, 610), (608, 605, 523), (609, 620, 608), (610, 621, 609), (608, 620, 605), (620, 606, 605), (609, 621, 620), (621, 622, 620), (620, 622, 606), (622, 607, 606), (610, 592, 621), (592, 591, 621), (621, 591, 622), (591, 590, 622), (622, 590, 607), (590, 519, 607), (605, 599, 523), (606, 623, 605), (607, 624, 606), (605, 623, 599), (623, 600, 599), (606, 624, 623), (624, 625, 623), (623, 625, 600), (625, 601, 600), (607, 589, 624), (589, 588, 624), (624, 588, 625), (588, 587, 625), (625, 587, 601), (587, 518, 601), (599, 604, 523), (600, 626, 599), (601, 627, 600), (599, 626, 604), (626, 603, 604), (600, 627, 626), (627, 628, 626), (626, 628, 603), (628, 602, 603), (601, 586, 627), (586, 585, 627), (627, 585, 628), (585, 584, 628), (628, 584, 602), (584, 522, 602), (559, 598, 522), (558, 629, 559), (557, 630, 558), (559, 629, 598), (629, 597, 598), (558, 630, 629), (630, 631, 629), (629, 631, 597), (631, 596, 597), (557, 580, 630), (580, 579, 630), (630, 579, 631), (579, 578, 631), (631, 578, 596), (578, 521, 596), (583, 595, 521), (582, 632, 583), (581, 633, 582), (583, 632, 595), (632, 594, 595), (582, 633, 632), (633, 634, 632), (632, 634, 594), (634, 593, 594), (581, 574, 633), (574, 573, 633), (633, 573, 634), (573, 572, 634), (634, 572, 593), (572, 520, 593), (577, 592, 520), (576, 635, 577), (575, 636, 576), (577, 635, 592), (635, 591, 592), (576, 636, 635), (636, 637, 635), (635, 637, 591), (637, 590, 591), (575, 568, 636), (568, 567, 636), (636, 567, 637), (567, 566, 637), (637, 566, 590), (566, 519, 590), (571, 589, 519), (570, 638, 571), (569, 639, 570), (571, 638, 589), (638, 588, 589), (570, 639, 638), (639, 640, 638), (638, 640, 588), (640, 587, 588), (569, 562, 639), (562, 561, 639), (639, 561, 640), (561, 560, 640), (640, 560, 587), (560, 518, 587), (565, 586, 518), (564, 641, 565), (563, 642, 564), (565, 641, 586), (641, 585, 586), (564, 642, 641), (642, 643, 641), (641, 643, 585), (643, 584, 585), (563, 556, 642), (556, 555, 642), (642, 555, 643), (555, 554, 643), (643, 554, 584), (554, 522, 584), (578, 583, 521), (579, 644, 578), (580, 645, 579), (578, 644, 583), (644, 582, 583), (579, 645, 644), (645, 646, 644), (644, 646, 582), (646, 581, 582), (580, 553, 645), (553, 552, 645), (645, 552, 646), (552, 551, 646), (646, 551, 581), (551, 516, 581), (572, 577, 520), (573, 647, 572), (574, 648, 573), (572, 647, 577), (647, 576, 577), (573, 648, 647), (648, 649, 647), (647, 649, 576), (649, 575, 576), (574, 550, 648), (550, 549, 648), (648, 549, 649), (549, 548, 649), (649, 548, 575), (548, 515, 575), (566, 571, 519), (567, 650, 566), (568, 651, 567), (566, 650, 571), (650, 570, 571), (567, 651, 650), (651, 652, 650), (650, 652, 570), (652, 569, 570), (568, 544, 651), (544, 543, 651), (651, 543, 652), (543, 542, 652), (652, 542, 569), (542, 514, 569), (560, 565, 518), (561, 653, 560), (562, 654, 561), (560, 653, 565), (653, 564, 565), (561, 654, 653), (654, 655, 653), (653, 655, 564), (655, 563, 564), (562, 532, 654), (532, 531, 654), (654, 531, 655), (531, 530, 655), (655, 530, 563), (530, 513, 563), (554, 559, 522), (555, 656, 554), (556, 657, 555), (554, 656, 559), (656, 558, 559), (555, 657, 656), (657, 658, 656), (656, 658, 558), (658, 557, 558), (556, 535, 657), (535, 534, 657), (657, 534, 658), (534, 533, 658), (658, 533, 557), (533, 517, 557), (538, 553, 517), (537, 659, 538), (536, 660, 537), (538, 659, 553), (659, 552, 553), (537, 660, 659), (660, 661, 659), (659, 661, 552), (661, 551, 552), (536, 547, 660), (547, 546, 660), (660, 546, 661), (546, 545, 661), (661, 545, 551), (545, 516, 551), (545, 550, 516), (546, 662, 545), (547, 663, 546), (545, 662, 550), (662, 549, 550), (546, 663, 662), (663, 664, 662), (662, 664, 549), (664, 548, 549), (547, 541, 663), (541, 540, 663), (663, 540, 664), (540, 539, 664), (664, 539, 548), (539, 515, 548), (539, 544, 515), (540, 665, 539), (541, 666, 540), (539, 665, 544), (665, 543, 544), (540, 666, 665), (666, 667, 665), (665, 667, 543), (667, 542, 543), (541, 526, 666), (526, 525, 666), (666, 525, 667), (525, 524, 667), (667, 524, 542), (524, 514, 542), (533, 538, 517), (534, 668, 533), (535, 669, 534), (533, 668, 538), (668, 537, 538), (534, 669, 668), (669, 670, 668), (668, 670, 537), (670, 536, 537), (535, 529, 669), (529, 528, 669), (669, 528, 670), (528, 527, 670), (670, 527, 536), (527, 512, 536), (524, 532, 514), (525, 671, 524), (526, 672, 525), (524, 671, 532), (671, 531, 532), (525, 672, 671), (672, 673, 671), (671, 673, 531), (673, 530, 531), (526, 527, 672), (527, 528, 672), (672, 528, 673), (528, 529, 673), (673, 529, 530), (529, 513, 530)])
me_time_machine_mesh.polygons.foreach_set('use_smooth', [True] * 790)
me_time_machine_mesh.polygons.foreach_set('material_index', [1, 1, 1, 1, 1, 1, 1, 1, 1, 1, 1, 1, 1, 1, 2, 2, 2, 2, 2, 2, 2, 2, 2, 2, 2, 2, 2, 2, 2, 2, 2, 1, 1, 5, 2, 2, 2, 2, 2, 2, 2, 2, 2, 2, 2, 2, 2, 2, 2, 2, 2, 2, 2, 2, 2, 2, 2, 2, 2, 2, 2, 2, 2, 2, 2, 2, 0, 0, 0, 0, 0, 0, 0, 0, 0, 0, 0, 0, 0, 0, 0, 0, 0, 0, 0, 0, 0, 0, 0, 0, 0, 0, 0, 0, 0, 0, 0, 0, 0, 0, 0, 0, 0, 0, 0, 0, 0, 0, 0, 0, 0, 0, 0, 0, 0, 0, 0, 0, 0, 0, 0, 0, 0, 0, 0, 0, 0, 0, 0, 0, 1, 1, 2, 2, 2, 1, 1, 1, 2, 1, 2, 2, 2, 1, 2, 2, 1, 2, 2, 2, 1, 2, 2, 1, 2, 2, 2, 1, 2, 2, 1, 1, 1, 2, 1, 2, 1, 2, 1, 2, 1, 2, 1, 2, 1, 2, 1, 2, 1, 1, 2, 2, 1, 2, 2, 1, 2, 2, 1, 1, 2, 1, 1, 2, 1, 1, 1, 1, 1, 1, 1, 1, 1, 1, 1, 1, 1, 1, 1, 1, 1, 1, 1, 1, 1, 1, 1, 1, 1, 1, 1, 1, 1, 1, 1, 1, 1, 1, 1, 1, 1, 1, 1, 1, 1, 1, 1, 1, 1, 1, 1, 1, 1, 1, 1, 1, 1, 1, 1, 1, 1, 1, 1, 1, 1, 1, 1, 1, 1, 1, 1, 1, 1, 1, 1, 1, 1, 1, 1, 1, 1, 1, 1, 1, 1, 1, 1, 1, 1, 1, 1, 1, 1, 1, 1, 1, 1, 1, 1, 1, 4, 5, 5, 5, 5, 5, 5, 5, 5, 5, 5, 5, 5, 5, 5, 5, 5, 5, 5, 5, 5, 5, 5, 5, 5, 5, 5, 5, 5, 5, 5, 5, 4, 4, 4, 4, 4, 4, 4, 4, 4, 4, 4, 4, 4, 4, 4, 4, 4, 4, 4, 4, 4, 4, 4, 4, 4, 4, 4, 4, 4, 4, 4, 4, 4, 4, 4, 4, 4, 4, 4, 4, 4, 4, 4, 4, 4, 4, 4, 4, 4, 4, 4, 4, 4, 4, 4, 4, 4, 4, 4, 4, 4, 4, 4, 4, 4, 4, 4, 4, 4, 4, 4, 4, 4, 4, 4, 4, 4, 4, 4, 4, 4, 4, 4, 4, 4, 4, 4, 4, 4, 4, 4, 4, 4, 4, 4, 4, 3, 3, 3, 3, 4, 3, 4, 4, 4, 3, 5, 5, 5, 5, 5, 5, 5, 5, 5, 5, 5, 5, 5, 5, 4, 4, 4, 4, 3, 3, 4, 4, 4, 4, 5, 5, 5, 5, 5, 5, 5, 5, 5, 5, 5, 5, 5, 5, 4, 4, 4, 4, 1, 1, 1, 1, 1, 1, 1, 1, 1, 1, 1, 1, 1, 1, 1, 1, 1, 1, 1, 1, 1, 1, 1, 1, 1, 1, 1, 1, 1, 1, 1, 1, 1, 1, 1, 1, 1, 1, 1, 1, 1, 1, 1, 1, 1, 1, 1, 1, 1, 1, 1, 1, 1, 1, 1, 1, 1, 1, 1, 1, 1, 1, 1, 1, 1, 1, 1, 1, 1, 1, 1, 1, 1, 1, 1, 1, 1, 1, 1, 1, 1, 1, 1, 1, 1, 1, 1, 1, 1, 1, 1, 1, 1, 1, 1, 1, 1, 1, 1, 1, 1, 1, 1, 1, 1, 1, 1, 1, 1, 1, 1, 1, 1, 1, 1, 1, 1, 1, 1, 1, 1, 1, 1, 1, 1, 1, 1, 1, 1, 1, 1, 1, 1, 1, 1, 1, 1, 1, 1, 1, 1, 1, 1, 1, 1, 1, 1, 1, 1, 1, 1, 1, 1, 1, 1, 1, 1, 1, 1, 1, 1, 1, 1, 1, 1, 1, 1, 1, 1, 1, 1, 1, 1, 1, 1, 1, 1, 1, 1, 1, 1, 1, 1, 1, 1, 1, 1, 1, 1, 1, 1, 1, 1, 1, 1, 1, 1, 1, 1, 1, 1, 1, 1, 1, 1, 1, 1, 1, 1, 1, 1, 1, 1, 1, 1, 1, 1, 1, 1, 1, 1, 1, 1, 1, 1, 1, 1, 1, 1, 1, 1, 1, 1, 1, 1, 1, 1, 1, 1, 1, 1, 1, 1, 1, 1, 1, 1, 1, 1, 1, 1, 1, 1, 1, 1, 1, 1, 1, 1, 1, 1, 1, 1, 1, 1, 1, 1, 1, 1, 1, 1, 1, 1, 1, 1, 1, 1, 1, 1, 1, 1, 1, 1, 1, 1, 1, 1, 1, 1, 1, 1, 1, 1, 1, 1, 1, 1, 1, 1, 1, 1, 1, 1, 1, 1, 1, 1, 1, 1, 1, 1, 1, 1, 1, 1, 1, 1, 1, 1, 1])
me_time_machine_mesh.materials.append(mat_red_metal)
me_time_machine_mesh.materials.append(mat_white_metal)
me_time_machine_mesh.materials.append(mat_black_metal)
me_time_machine_mesh.materials.append(mat_pv_panel)
me_time_machine_mesh.materials.append(mat_shiny_gray_metal)
me_time_machine_mesh.materials.append(mat_steel)
me_time_machine_mesh.use_remesh_preserve_volume = False
me_time_machine_mesh.use_remesh_preserve_attributes = False
me_time_machine_mesh.use_mirror_vertex_groups = False
me_time_machine_mesh.update()

# ---- objects
ob_time_machine = bpy.data.objects.new('Time Machine', me_time_machine_mesh)
ob_lamp = bpy.data.objects.new('Lamp', light_lamp)
ob_camera = bpy.data.objects.new('Camera', cam_camera)

# ---- transforms, parenting, visibility, modifiers, constraints
ob_time_machine.location = (0.0, 0.0, 0.0)
ob_time_machine.lineart.crease_threshold = 0.0
_m = ob_time_machine.modifiers.new('Auto Smooth', 'NODES')
_m.node_group = ng_auto_smooth
_gi = [s.identifier for s in ng_auto_smooth.interface.items_tree if s.item_type == 'SOCKET' and s.in_out == 'INPUT']
_m[_gi[1]] = 0.5236  # Angle
ob_lamp.location = (4.076, 1.005, 5.904)
ob_lamp.rotation_euler = (0.6503, 0.05522, 1.866)
ob_lamp.lock_rotations_4d = False
ob_lamp.empty_display_type = 'ARROWS'
ob_lamp.color = (0.0, 0.0, 0.0, 0.0)
ob_lamp.lineart.crease_threshold = 0.0
ob_camera.location = (7.481, -6.508, 5.344)
ob_camera.rotation_euler = (1.109, 0.01082, 0.8149)
ob_camera.lock_rotations_4d = False
ob_camera.empty_display_type = 'ARROWS'
ob_camera.color = (0.0, 0.0, 0.0, 0.0)
ob_camera.display_type = 'WIRE'
ob_camera.lineart.crease_threshold = 0.0

# ---- collection membership
col_collection_1.objects.link(ob_time_machine)
col_collection_1.objects.link(ob_lamp)
col_collection_1.objects.link(ob_camera)

# ---- scene / render settings (as saved in the file)
scene.camera = ob_camera
scene.frame_start = 1; scene.frame_end = 250; scene.frame_set(1)
scene.render.engine = 'BLENDER_EEVEE_NEXT'
scene.render.resolution_percentage = 50
scene.render.dither_intensity = 0.0
scene.cycles.use_denoising = False
scene.cycles.samples = 128
scene.cycles.sampling_pattern = 'TABULATED_SOBOL'
scene.cycles.light_sampling_threshold = 0.0
scene.cycles.use_adaptive_sampling = False
scene.cycles.use_light_tree = False
scene.cycles.blur_glossy = 0.0
scene.cycles.sample_clamp_indirect = 0.0
scene.view_settings.view_transform = 'Standard'
bpy.context.view_layer.update()
